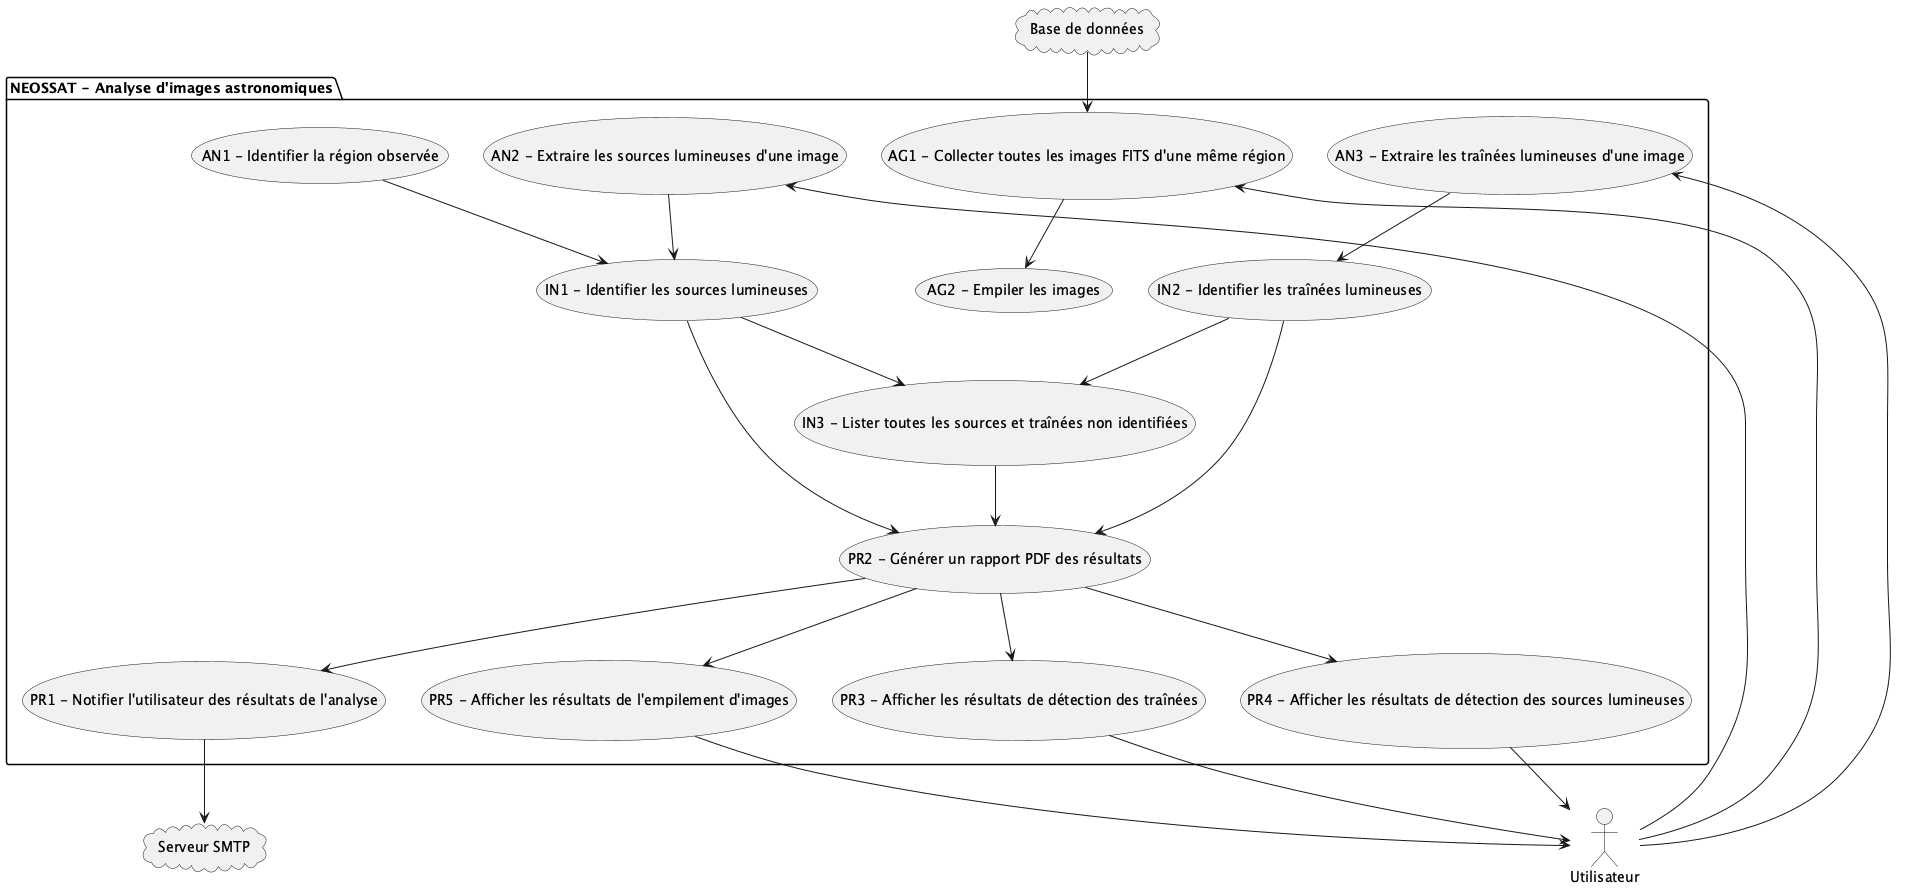

The diagram above was rendered by PlantUML. Its source (embedded in the PNG):
@startuml use-case-fr

actor Utilisateur

cloud "Base de données" as DB
cloud "Serveur SMTP" as SMTP

package "NEOSSAT - Analyse d'images astronomiques" {

    usecase "AG1 - Collecter toutes les images FITS d'une même région" as AG1
    usecase "AG2 - Empiler les images" as AG2

    usecase "AN1 - Identifier la région observée" as AN1
    usecase "AN2 - Extraire les sources lumineuses d'une image" as AN2
    usecase "AN3 - Extraire les traînées lumineuses d'une image" as AN3

    usecase "IN1 - Identifier les sources lumineuses" as IN1
    usecase "IN2 - Identifier les traînées lumineuses" as IN2
    usecase "IN3 - Lister toutes les sources et traînées non identifiées" as IN3

    usecase "PR1 - Notifier l'utilisateur des résultats de l'analyse" as PR1
    usecase "PR2 - Générer un rapport PDF des résultats" as PR2
    usecase "PR3 - Afficher les résultats de détection des traînées" as PR3
    usecase "PR4 - Afficher les résultats de détection des sources lumineuses" as PR4
    usecase "PR5 - Afficher les résultats de l'empilement d'images" as PR5

}

Utilisateur --> AG1
Utilisateur --> AN2
Utilisateur --> AN3

DB --> AG1
AG1 --> AG2

AN1 --> IN1
AN2 --> IN1 
IN1 --> PR2
AN3 --> IN2
IN2 --> PR2
IN1 --> IN3
IN2 --> IN3
IN3 --> PR2

PR2 --> PR1
PR1 --> SMTP
PR2 --> PR3
PR3 --> Utilisateur
PR2 --> PR4
PR4 --> Utilisateur
PR2 --> PR5
PR5 --> Utilisateur

@enduml